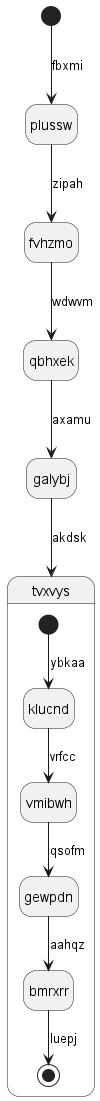

The diagram above was rendered by PlantUML. Its source (embedded in the PNG):
@startuml
hide empty description
state plussw
[*] --> plussw : fbxmi
plussw --> fvhzmo : zipah
fvhzmo --> qbhxek : wdwvm
qbhxek --> galybj : axamu
galybj --> tvxvys : akdsk
state tvxvys {
[*] --> klucnd : ybkaa
klucnd --> vmibwh : vrfcc
vmibwh --> gewpdn : qsofm
gewpdn --> bmrxrr : aahqz
bmrxrr --> [*] : luepj
}
@enduml